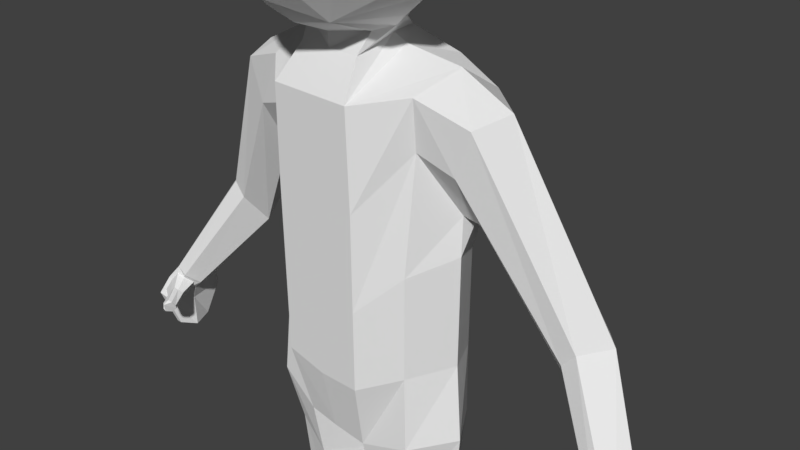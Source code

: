 # Source: Cowboy.blend  (saved by Blender 2.79.0; exported with 4.5.12 LTS)
import bpy
from mathutils import Matrix  # noqa: F401  (used for matrix-valued properties, if any)

bpy.ops.wm.read_factory_settings(use_empty=True)
scene = bpy.context.scene
scene.name = 'Scene'

# ---- collections
col_collection_1 = bpy.data.collections.new('Collection 1'); scene.collection.children.link(col_collection_1)

# ---- world
world_world = bpy.data.worlds.new('World'); scene.world = world_world
world_world.color = (0.05088, 0.05088, 0.05088)
world_world.use_sun_shadow = False
world_world.sun_shadow_jitter_overblur = 0.0
world_world.cycles.sampling_method = 'MANUAL'

# ---- cameras
cam_camera = bpy.data.cameras.new('Camera')
cam_camera.clip_end = 100.0
cam_camera.lens = 35.0
cam_camera.sensor_width = 32.0
cam_camera.sensor_height = 18.0
cam_camera.ortho_scale = 7.314
cam_camera.dof.focus_distance = 0.0
cam_camera.dof.aperture_fstop = 128.0

# ---- meshes
me_cube_001 = bpy.data.meshes.new('Cube.001')
me_cube_001.from_pydata([(1.161, -0.4789, -1.124), (1.161, -0.4789, 0.2972), (1.168, 0.6653, -1.121), (1.168, 0.6653, 0.304), (0.0, 1.035, -1.442), (0.0, 1.035, -0.2398), (0.0, -0.8468, -1.442), (0.0, -0.8468, -0.2398), (1.203, -0.4072, 2.464), (1.311, 0.8404, 2.33), (0.0, 0.9267, 2.587), (0.0, -0.8534, 2.334), (0.0, 1.153, 1.455), (1.442, 0.9064, 1.702), (1.174, -0.3242, 1.822), (0.0, -0.8468, 1.053), (0.6542, 1.035, -0.2413), (0.6542, -0.8468, -1.37), (0.6542, 1.035, -1.37), (0.6542, -0.8468, -0.2413), (0.6389, 0.9267, 2.587), (0.6207, -0.8534, 2.334), (0.6542, -0.8468, 1.053), (0.6542, 1.153, 1.455), (1.242, -0.5346, -2.149), (1.192, 0.6653, -2.157), (0.0, 1.035, -2.364), (0.0, -0.6539, -2.401), (0.5259, -0.6261, -2.419), (0.5238, 0.9446, -2.39), (1.193, -0.2122, -6.066), (1.162, 0.5062, -6.066), (0.5417, -0.2816, -6.066), (0.5389, 0.543, -6.066), (0.569, 0.5648, -4.318), (0.5705, -0.3614, -4.318), (1.121, -0.2451, -4.176), (1.082, 0.3675, -4.185), (0.5378, -0.4742, -3.288), (1.118, 0.5222, -3.1), (0.536, 0.7447, -3.288), (1.161, -0.3303, -3.086), (1.507, 0.09609, -1.017), (1.507, 0.09609, 0.5075), (1.362, 0.164, 2.718), (0.462, 0.02151, 2.959), (1.461, 0.1587, 1.005), (0.5896, 0.09632, 2.842), (1.67, 0.01426, -2.04), (0.0, 0.1935, -2.523), (0.1906, 0.1923, -2.573), (1.316, 0.1257, -6.066), (0.3384, 0.1248, -6.066), (1.483, 0.03521, -4.129), (0.2559, 0.1159, -4.369), (0.2008, 0.1493, -3.356), (1.552, 0.06912, -3.021), (0.3794, -0.6946, -4.04), (0.7282, -1.376, -3.169), (0.8548, -0.01873, -5.989), (0.9036, 0.02934, -5.987), (0.8744, 0.0004728, -5.969), (1.255, -0.2741, -6.066), (1.219, 0.5727, -6.066), (0.4868, -0.356, -6.066), (0.4835, 0.616, -6.066), (1.4, 0.1241, -6.066), (0.2471, 0.1231, -6.066), (1.115, -0.2259, -6.86), (1.088, 0.5741, -6.908), (0.6107, -0.2723, -6.86), (0.6213, 0.6017, -6.908), (1.21, 0.03911, -6.86), (0.4534, 0.03842, -6.86), (0.4107, -0.8378, -7.133), (1.331, -0.8094, -7.133), (0.4107, -1.485, -7.264), (1.331, -1.469, -7.264), (0.4107, -1.493, -7.654), (1.331, -1.482, -7.665), (0.4107, -0.6376, -7.628), (1.331, -0.6341, -7.644), (0.4868, -0.1138, -7.404), (1.255, -0.1118, -7.419), (0.4868, 0.05396, -7.405), (1.255, 0.06244, -7.418), (0.4868, -0.02384, -7.657), (1.255, -0.01399, -7.669), (0.4868, 0.6936, -7.623), (1.255, 0.6835, -7.636), (0.6234, 0.6034, -7.072), (1.111, 0.5933, -7.073), (4.491, -0.1649, -1.763), (4.3, -0.4589, -1.754), (4.123, -0.4563, -1.848), (4.255, 0.1517, -1.754), (4.023, 0.1511, -1.878), (4.014, -0.2497, -2.022), (2.88, 0.4375, -0.6686), (3.008, 0.09883, -0.2311), (3.185, 0.09477, -0.01807), (2.958, 0.8343, -0.2969), (3.442, 0.4412, 0.04736), (3.123, 0.8349, -0.0992), (1.731, -0.2916, 1.673), (1.93, -0.2969, 2.258), (1.526, 0.7576, 2.099), (1.857, 0.1551, 0.9667), (1.852, 0.8012, 1.532), (2.103, 0.16, 2.386), (4.802, -0.272, -2.325), (4.611, -0.693, -2.298), (4.474, -0.6718, -2.332), (4.566, 0.2758, -2.299), (4.375, 0.2921, -2.361), (4.305, -0.2379, -2.439), (4.802, -0.272, -2.325), (4.611, -0.693, -2.298), (4.474, -0.6718, -2.332), (4.566, 0.2758, -2.299), (4.375, 0.2921, -2.361), (4.305, -0.2379, -2.439), (4.635, -0.2507, -2.994), (4.559, -0.4723, -2.928), (4.453, -0.4702, -2.919), (4.539, 0.03773, -2.915), (4.401, 0.03728, -2.903), (4.293, -0.2437, -2.966), (4.197, -0.434, -1.931), (4.492, -0.5497, -1.992), (4.676, -0.2123, -2.009), (4.449, 0.1919, -1.993), (4.244, 0.1987, -2.085), (4.209, -0.2424, -2.195), (4.197, -0.434, -1.931), (4.307, -0.4808, -1.87), (4.118, -0.3173, -2.032), (4.097, -0.6272, -2.049), (4.427, -0.554, -2.266), (4.518, -0.6235, -2.215), (4.321, -0.3575, -2.323), (4.43, -0.5462, -2.029), (4.23, -0.3263, -2.17), (4.307, -0.4808, -1.87), (4.118, -0.3173, -2.032), (3.897, -0.8716, -2.101), (4.427, -0.554, -2.266), (4.518, -0.6235, -2.215), (4.321, -0.3575, -2.323), (4.43, -0.5462, -2.029), (4.23, -0.3263, -2.17), (4.159, -0.6536, -2.015), (4.053, -0.5614, -2.105), (4.227, -0.6948, -2.237), (4.279, -0.734, -2.209), (4.167, -0.5841, -2.269), (4.229, -0.6904, -2.104), (4.116, -0.5665, -2.183), (3.956, -0.8956, -2.076), (3.871, -0.8206, -2.167), (3.984, -0.9726, -2.15), (4.019, -0.9346, -2.298), (4.045, -0.9531, -2.255), (3.963, -0.8365, -2.32), (4.039, -0.9454, -2.146), (3.905, -0.7995, -2.251), (0.5407, -0.3823, 3.048), (0.0, -0.5467, 2.98), (0.08589, -0.2119, 2.87), (0.0, 0.5421, 3.1), (0.5244, 0.1708, 3.118), (0.6104, -0.07805, 3.071), (0.4746, -0.5372, 2.787), (0.0, -0.5372, 2.787), (0.0, 0.525, 2.91), (0.37, 0.3968, 2.975), (0.441, 1.301, 5.593), (0.4401, 1.264, 4.277), (1.333, 0.4776, 4.216), (1.374, 0.5061, 5.585), (1.506, -0.7314, 5.623), (1.462, -0.7901, 4.161), (0.5786, -1.581, 4.238), (0.5824, -1.473, 5.686), (0.5202, 0.3894, 3.385), (0.523, -0.9314, 3.22), (0.5825, 0.4373, 6.357), (0.5842, -0.6968, 6.359), (0.0, 1.464, 5.643), (0.4781, 1.417, 4.948), (0.0, 1.433, 4.153), (1.444, 0.5691, 4.914), (1.617, -0.1189, 5.616), (1.638, -0.7973, 4.948), (1.556, -0.1477, 4.109), (0.6876, -1.626, 5.053), (0.0, -1.607, 5.754), (0.0, -1.721, 4.183), (0.0, 0.5792, 3.291), (0.8568, -0.1769, 3.233), (0.0, -0.9971, 3.146), (0.0, 0.5088, 6.472), (0.0, -0.7645, 6.476), (0.6909, -0.1519, 6.424), (0.4264, 0.9043, 3.712), (0.4392, 0.9588, 6.1), (0.9395, 1.02, 5.565), (0.9277, 0.9824, 4.323), (1.071, -0.7711, 3.514), (1.036, 0.3749, 3.653), (1.103, 0.4187, 6.106), (1.139, -0.6716, 6.116), (1.137, -1.22, 5.636), (1.122, -1.313, 4.246), (0.4591, -1.284, 3.531), (0.4766, -1.152, 6.125), (0.0, 1.593, 4.909), (1.703, -0.1088, 4.886), (0.0, -1.762, 5.051), (0.0, -0.1503, 6.526), (0.0, 1.047, 3.548), (0.0, 1.088, 6.212), (1.001, 1.118, 4.959), (1.193, -0.1879, 3.495), (1.29, -0.1445, 6.17), (1.292, -1.351, 5.028), (0.0, -1.406, 3.453), (0.0, -1.271, 6.244), (0.9008, -1.158, 3.726), (0.9342, -1.03, 5.982), (0.8123, 0.7667, 3.875), (0.8418, 0.8164, 5.95)], [], [(18, 16, 3, 2), (42, 43, 1, 0), (4, 18, 29, 26), (23, 12, 10, 20), (17, 19, 7, 6), (175, 174, 169, 170), (22, 14, 8, 21), (100, 99, 94, 93), (43, 3, 13, 46), (19, 1, 14, 22), (16, 5, 12, 23), (3, 16, 23, 13), (7, 19, 22, 15), (15, 22, 21, 11), (44, 47, 21, 8), (0, 1, 19, 17), (13, 23, 20, 9), (18, 2, 25, 29), (4, 5, 16, 18), (54, 34, 33, 52), (49, 50, 28, 27), (42, 0, 24, 48), (17, 6, 27, 28), (0, 17, 28, 24), (51, 30, 62, 66), (53, 36, 30, 51), (34, 37, 31, 33), (36, 35, 32, 30), (41, 38, 35, 36), (40, 39, 37, 34), (56, 41, 36, 53), (55, 40, 34, 54), (50, 29, 40, 55), (48, 24, 41, 56), (29, 25, 39, 40), (24, 28, 38, 41), (25, 48, 56, 39), (28, 50, 55, 38), (38, 55, 54, 35), (39, 56, 53, 37), (37, 53, 51, 31), (33, 31, 63, 65), (2, 42, 48, 25), (26, 29, 50, 49), (35, 54, 52, 32), (9, 20, 47, 44), (1, 43, 46, 14), (99, 98, 97, 94), (173, 172, 166, 167), (2, 3, 43, 42), (31, 51, 66, 63), (32, 52, 67, 64), (52, 33, 65, 67), (30, 32, 64, 62), (80, 78, 76, 74), (85, 87, 89, 91), (72, 85, 90, 91, 69), (68, 83, 85, 72), (75, 81, 83, 68), (77, 79, 81, 75), (62, 64, 70, 68), (66, 62, 68, 72), (65, 63, 69, 71), (63, 66, 72, 69), (67, 65, 71, 73), (64, 67, 73, 70), (68, 70, 74, 75), (75, 74, 76, 77), (77, 76, 78, 79), (79, 78, 80, 81), (81, 80, 82, 83), (83, 82, 84, 85), (85, 84, 86, 87), (87, 86, 88, 89), (89, 88, 90, 91), (91, 90, 71, 69), (82, 80, 74, 70), (73, 84, 82, 70), (71, 90, 84, 73), (84, 90, 88, 86), (131, 130, 110, 113), (112, 111, 139, 138), (98, 101, 96, 97), (103, 102, 92, 95), (102, 100, 93, 92), (101, 103, 95, 96), (108, 106, 103, 101), (109, 105, 100, 102), (106, 109, 102, 103), (107, 108, 101, 98), (104, 107, 98, 99), (105, 104, 99, 100), (8, 14, 104, 105), (14, 46, 107, 104), (46, 13, 108, 107), (9, 44, 109, 106), (44, 8, 105, 109), (13, 9, 106, 108), (112, 115, 121, 118), (115, 114, 120, 121), (132, 131, 113, 114), (130, 129, 111, 110), (133, 132, 114, 115), (115, 112, 138, 140), (120, 119, 125, 126), (119, 116, 122, 125), (111, 112, 118, 117), (113, 110, 116, 119), (114, 113, 119, 120), (110, 111, 117, 116), (127, 126, 125, 122), (124, 127, 122, 123), (116, 117, 123, 122), (121, 120, 126, 127), (118, 121, 127, 124), (117, 118, 124, 123), (129, 93, 135, 141), (97, 96, 132, 133), (92, 93, 129, 130), (96, 95, 131, 132), (93, 94, 134, 135), (95, 92, 130, 131), (139, 141, 149, 147), (134, 136, 144, 128), (138, 139, 147, 146), (141, 135, 143, 149), (133, 115, 140, 142), (111, 129, 141, 139), (97, 133, 142, 136), (94, 97, 136, 134), (146, 147, 154, 153), (149, 143, 151, 156), (150, 148, 155, 157), (143, 128, 137, 151), (136, 142, 150, 144), (140, 138, 146, 148), (135, 134, 128, 143), (142, 140, 148, 150), (157, 155, 163, 165), (151, 137, 145, 158), (155, 153, 161, 163), (152, 157, 165, 159), (128, 144, 152, 137), (147, 149, 156, 154), (144, 150, 157, 152), (148, 146, 153, 155), (164, 160, 161, 162), (160, 165, 163, 161), (145, 159, 165, 160), (158, 145, 160, 164), (156, 151, 158, 164), (153, 154, 162, 161), (137, 152, 159, 145), (154, 156, 164, 162), (172, 45, 171, 166), (45, 175, 170, 171), (47, 20, 175, 45), (21, 47, 45, 172), (11, 21, 172, 173), (20, 10, 174, 175), (176, 189, 216, 188), (176, 188, 221, 205), (176, 205, 231, 206), (176, 206, 222, 189), (177, 190, 216, 189), (177, 189, 222, 207), (177, 207, 230, 204), (177, 204, 220, 190), (178, 191, 217, 194), (178, 194, 223, 209), (178, 209, 230, 207), (178, 207, 222, 191), (179, 192, 217, 191), (179, 191, 222, 206), (179, 206, 231, 210), (179, 210, 224, 192), (180, 193, 217, 192), (180, 192, 224, 211), (180, 211, 229, 212), (180, 212, 225, 193), (181, 194, 217, 193), (181, 193, 225, 213), (181, 213, 228, 208), (181, 208, 223, 194), (182, 195, 218, 197), (182, 197, 226, 214), (182, 214, 228, 213), (182, 213, 225, 195), (183, 196, 218, 195), (183, 195, 225, 212), (183, 212, 229, 215), (183, 215, 227, 196), (184, 198, 220, 204), (184, 204, 230, 209), (184, 209, 223, 199), (167, 166, 185, 200), (185, 199, 223, 208), (185, 208, 228, 214), (185, 214, 226, 200), (186, 201, 219, 203), (186, 203, 224, 210), (186, 210, 231, 205), (186, 205, 221, 201), (187, 203, 219, 202), (187, 202, 227, 215), (187, 215, 229, 211), (187, 211, 224, 203), (171, 199, 185, 166), (171, 170, 184, 199), (169, 198, 184, 170)])
me_cube_001.use_remesh_preserve_volume = False
me_cube_001.use_remesh_preserve_attributes = False
me_cube_001.use_mirror_vertex_groups = False
me_cube_001.update()

# ---- objects
ob_cube = bpy.data.objects.new('Cube', me_cube_001)
ob_camera = bpy.data.objects.new('Camera', cam_camera)

# ---- transforms, parenting, visibility, modifiers, constraints
ob_cube.location = (0.0, 0.0, 0.0)
ob_cube.lineart.crease_threshold = 0.0
_m = ob_cube.modifiers.new('Mirror', 'MIRROR')
_m.use_clip = True
ob_camera.location = (7.481, -6.508, 5.344)
ob_camera.rotation_euler = (1.109, 0.0, 0.8149)
ob_camera.lock_rotations_4d = False
ob_camera.empty_display_type = 'ARROWS'
ob_camera.color = (0.0, 0.0, 0.0, 0.0)
ob_camera.hide_viewport = True
ob_camera.display_type = 'WIRE'
ob_camera.lineart.crease_threshold = 0.0

# ---- collection membership
col_collection_1.objects.link(ob_cube)
col_collection_1.objects.link(ob_camera)

# ---- scene / render settings (as saved in the file)
scene.camera = ob_camera
scene.frame_start = 1; scene.frame_end = 250; scene.frame_set(2)
scene.render.engine = 'BLENDER_EEVEE_NEXT'
scene.render.resolution_percentage = 50
scene.render.dither_intensity = 0.0
scene.cycles.use_denoising = False
scene.cycles.samples = 128
scene.cycles.sampling_pattern = 'TABULATED_SOBOL'
scene.cycles.use_adaptive_sampling = False
scene.cycles.use_light_tree = False
scene.cycles.blur_glossy = 0.0
scene.cycles.sample_clamp_indirect = 0.0
scene.view_settings.view_transform = 'Standard'
bpy.context.view_layer.update()

# ---- added for rendering (the .blend has no usable light): sun
light_auto_sun = bpy.data.lights.new('AutoSun', 'SUN')
light_auto_sun.energy = 3.0
light_auto_sun.angle = 0.0523599
ob_auto_sun = bpy.data.objects.new('AutoSun', light_auto_sun)
scene.collection.objects.link(ob_auto_sun)
ob_auto_sun.rotation_euler = (0.872665, 0.174533, 0.523599)
bpy.context.view_layer.update()
